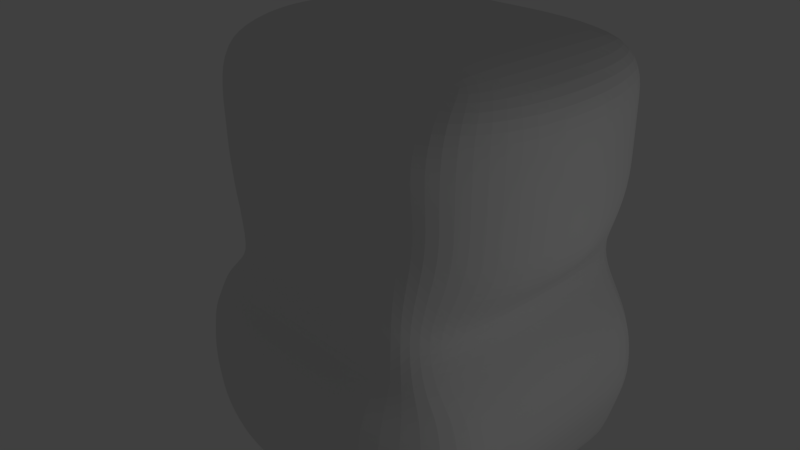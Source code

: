 # Source: gizmo3.blend  (saved by Blender 2.79.0; exported with 4.5.12 LTS)
import bpy
from mathutils import Matrix  # noqa: F401  (used for matrix-valued properties, if any)

bpy.ops.wm.read_factory_settings(use_empty=True)
scene = bpy.context.scene
scene.name = 'Scene'

# ---- collections
col_collection_1 = bpy.data.collections.new('Collection 1'); scene.collection.children.link(col_collection_1)

# ---- materials (node trees are filled in below, after node groups)
mat_material = bpy.data.materials.new('Material')
mat_material.alpha_threshold = 0.0
mat_material.use_transparent_shadow = False
mat_material.roughness = 0.5
mat_material.line_color = (0.0, 0.0, 0.0, 1.0)

# ---- material node trees

# ---- world
world_world = bpy.data.worlds.new('World'); scene.world = world_world
world_world.color = (0.05088, 0.05088, 0.05088)
world_world.use_sun_shadow = False
world_world.sun_shadow_jitter_overblur = 0.0
world_world.cycles.sampling_method = 'MANUAL'

# ---- cameras
cam_camera = bpy.data.cameras.new('Camera')
cam_camera.clip_end = 100.0
cam_camera.lens = 35.0
cam_camera.sensor_width = 32.0
cam_camera.sensor_height = 18.0
cam_camera.ortho_scale = 7.314
cam_camera.dof.focus_distance = 0.0
cam_camera.dof.aperture_fstop = 128.0

# ---- lights
light_lamp = bpy.data.lights.new('Lamp', 'POINT')
light_lamp.transmission_factor = 0.0
light_lamp.cutoff_distance = 30.0
light_lamp.energy = 100.0
light_lamp.shadow_buffer_clip_start = 1.001
light_lamp.shadow_soft_size = 0.1
light_lamp.shadow_maximum_resolution = 0.006
light_lamp.use_absolute_resolution = True

# ---- meshes
me_cube = bpy.data.meshes.new('Cube')
me_cube.from_pydata([(1.771, 2.86, -2.365), (1.595, -0.722, -2.365), (1.838, 2.441, 0.6769), (1.876, -0.3913, 0.6211), (0.0, 2.86, -2.365), (0.0, -1.0, -2.365), (0.0, 2.441, 0.7571), (0.0, -0.3913, 0.7992), (2.093, 2.86, -5.302), (2.093, -1.0, -5.302), (0.0, 2.86, -5.803), (0.0, -1.0, -5.803), (0.0, -1.045, -2.749), (2.036, 2.86, -2.749), (0.0, 2.86, -2.749), (2.036, -1.045, -2.749), (1.971, 2.721, -1.773), (1.757, -0.8016, -1.773), (0.0, 2.86, -1.712), (0.0, -1.0, -1.773), (0.0, -1.568, -3.994), (2.505, 2.86, -3.994), (2.505, -1.0, -3.994), (0.0, 2.86, -3.994), (1.771, 2.088, -2.365), (1.771, 1.316, -2.365), (1.771, 0.5438, -2.365), (1.771, -0.2281, -2.365), (2.049, 1.837, 0.6705), (2.049, 1.32, 0.6895), (2.049, 0.5438, 0.6895), (2.049, 0.1236, 0.6705), (0.0, 1.837, 0.9066), (0.0, 1.32, 0.9066), (0.0, 0.5438, 0.9066), (0.0, 0.04717, 0.9066), (2.093, 2.088, -5.302), (2.093, 1.316, -5.302), (2.093, 0.5438, -5.302), (2.093, -0.2281, -5.302), (0.0, -0.2281, -5.803), (0.0, 0.5438, -5.803), (0.0, 1.316, -5.803), (0.0, 2.088, -5.803), (2.036, -0.2281, -2.749), (2.036, 0.5438, -2.749), (2.036, 1.316, -2.749), (2.036, 2.088, -2.749), (2.231, 1.837, -1.773), (2.442, 1.32, -1.773), (2.397, 0.5438, -1.773), (2.224, -0.2281, -1.773), (2.505, -0.2281, -3.994), (2.505, 0.5438, -3.994), (2.505, 1.316, -3.994), (2.505, 2.088, -3.994), (2.125, 2.721, -1.188), (2.118, 2.721, -0.6644), (2.111, 2.721, -0.1408), (2.104, 2.721, 0.3744), (1.981, -0.8224, -1.188), (1.981, -0.8224, -0.6644), (1.981, -0.8224, -0.1408), (1.981, -0.7636, 0.3744), (0.0, 2.86, -1.188), (0.0, 2.86, -0.6644), (0.0, 2.86, -0.1408), (0.0, 2.86, 0.3829), (0.0, -0.7636, 0.3317), (0.0, -1.139, -0.1408), (0.0, -1.0, -0.6644), (0.0, -1.0, -1.188), (2.364, 1.837, 0.3744), (2.371, 1.837, -0.1408), (2.377, 1.837, -0.6644), (2.384, 1.837, -1.188), (2.496, 1.32, 0.3744), (2.503, 1.32, -0.1408), (2.51, 1.32, -0.6644), (2.516, 1.32, -1.188), (2.53, 0.5438, 0.3744), (2.537, 0.5438, -0.1408), (2.544, 0.5438, -0.6644), (2.551, 0.5438, -1.188), (2.357, -0.2281, 0.3744), (2.364, -0.2281, -0.1408), (2.371, -0.2281, -0.6644), (2.378, -0.2281, -1.188), (1.378, 2.86, -2.365), (0.4816, 2.86, -2.365), (1.378, -1.0, -2.365), (0.4816, -1.0, -2.365), (1.378, 2.441, 0.7571), (0.4816, 2.441, 0.7571), (1.378, -0.3913, 0.7992), (0.4816, -0.3913, 0.7992), (1.378, 2.86, -5.686), (0.4567, 2.86, -5.782), (1.378, -1.0, -5.686), (0.4567, -1.0, -5.782), (0.4816, -1.045, -2.749), (1.378, -1.045, -2.749), (1.378, 2.86, -2.749), (0.4816, 2.86, -2.749), (1.378, -1.0, -1.773), (0.4816, -1.0, -1.773), (1.378, 2.721, -1.712), (0.4816, 2.86, -1.712), (0.4816, -1.568, -3.994), (1.378, -1.568, -3.994), (1.378, 2.86, -3.994), (0.4816, 2.86, -3.994), (1.378, 2.088, -5.686), (0.4567, 2.088, -5.782), (1.378, 1.316, -5.686), (0.4567, 1.316, -5.782), (1.378, 0.5438, -5.686), (0.4567, 0.5438, -5.782), (1.378, -0.2281, -5.686), (0.4567, -0.2281, -5.782), (0.4816, 1.837, 0.9066), (1.378, 1.837, 0.9066), (0.4816, 1.32, 0.9066), (1.378, 1.32, 0.9066), (0.4816, 0.5438, 0.9066), (1.378, 0.5438, 0.9066), (0.4816, 0.04717, 0.9066), (1.378, 0.04717, 0.9066), (1.378, 2.86, 0.3829), (0.4816, 2.86, 0.3829), (1.378, 2.86, -0.1408), (0.4816, 2.86, -0.1408), (1.378, 2.86, -0.6644), (0.4816, 2.86, -0.6644), (1.378, 2.86, -1.188), (0.4816, 2.86, -1.188), (1.378, -0.9021, -1.188), (0.4816, -0.9613, -1.188), (1.378, -0.9021, -0.6644), (0.4816, -0.9613, -0.6644), (1.378, -1.041, -0.1408), (0.4816, -1.1, -0.1408), (1.378, -0.7636, 0.3317), (0.4816, -0.7636, 0.3317), (0.0, 2.86, -3.371), (0.0, -1.535, -3.371), (2.431, 2.86, -3.371), (2.431, -1.0, -3.371), (2.431, 2.088, -3.371), (2.431, 1.316, -3.371), (2.431, 0.5438, -3.371), (2.431, -0.2281, -3.371), (0.4816, 2.86, -3.371), (1.378, 2.86, -3.371), (1.378, -1.535, -3.371), (0.4816, -1.535, -3.371), (0.0, 2.86, -3.06), (0.0, -1.347, -3.06), (2.277, 2.86, -3.06), (2.277, -0.9473, -3.06), (2.277, 2.088, -3.06), (2.277, 1.316, -3.06), (2.277, 0.5438, -3.06), (2.277, -0.2281, -3.06), (0.4816, 2.86, -3.06), (1.378, 2.86, -3.06), (1.378, -1.347, -3.06), (0.4816, -1.347, -3.06), (0.0, -1.515, -4.492), (0.0, -1.339, -4.99), (2.367, 2.86, -4.492), (2.23, 2.86, -4.99), (2.367, -1.0, -4.492), (2.23, -1.0, -4.99), (0.0, 2.86, -4.99), (0.0, 2.86, -4.492), (2.367, 2.088, -4.492), (2.23, 2.088, -4.99), (2.367, 1.316, -4.492), (2.23, 1.316, -4.99), (2.367, 0.5438, -4.492), (2.23, 0.5438, -4.99), (2.367, -0.2281, -4.492), (2.23, -0.2281, -4.99), (1.378, -1.515, -4.492), (1.378, -1.339, -4.99), (0.4733, -1.515, -4.492), (0.465, -1.339, -4.99), (0.4733, 2.86, -4.492), (0.465, 2.86, -4.99), (1.378, 2.86, -4.492), (1.378, 2.86, -4.99)], [], [(84, 31, 3, 63), (107, 89, 4, 18), (143, 95, 7, 68), (126, 35, 7, 95), (191, 171, 8, 96), (119, 99, 11, 40), (183, 173, 9, 39), (187, 169, 11, 99), (91, 5, 12, 100), (27, 1, 15, 44), (88, 0, 13, 102), (91, 105, 19, 5), (135, 107, 18, 64), (27, 51, 17, 1), (155, 145, 20, 108), (151, 147, 22, 52), (153, 146, 21, 110), (146, 148, 55, 21), (148, 149, 54, 55), (149, 150, 53, 54), (150, 151, 52, 53), (0, 16, 48, 24), (24, 48, 49, 25), (25, 49, 50, 26), (26, 50, 51, 27), (0, 24, 47, 13), (24, 25, 46, 47), (25, 26, 45, 46), (26, 27, 44, 45), (171, 177, 36, 8), (177, 179, 37, 36), (179, 181, 38, 37), (181, 183, 39, 38), (97, 113, 43, 10), (113, 115, 42, 43), (115, 117, 41, 42), (117, 119, 40, 41), (93, 6, 32, 120), (120, 32, 33, 122), (122, 33, 34, 124), (124, 34, 35, 126), (59, 2, 28, 72), (72, 28, 29, 76), (76, 29, 30, 80), (80, 30, 31, 84), (50, 83, 87, 51), (83, 82, 86, 87), (82, 81, 85, 86), (81, 80, 84, 85), (49, 79, 83, 50), (79, 78, 82, 83), (78, 77, 81, 82), (77, 76, 80, 81), (48, 75, 79, 49), (75, 74, 78, 79), (74, 73, 77, 78), (73, 72, 76, 77), (16, 56, 75, 48), (56, 57, 74, 75), (57, 58, 73, 74), (58, 59, 72, 73), (93, 129, 67, 6), (129, 131, 66, 67), (131, 133, 65, 66), (133, 135, 64, 65), (105, 137, 71, 19), (137, 139, 70, 71), (139, 141, 69, 70), (141, 143, 68, 69), (51, 87, 60, 17), (87, 86, 61, 60), (86, 85, 62, 61), (85, 84, 63, 62), (62, 63, 142, 140), (140, 142, 143, 141), (61, 62, 140, 138), (138, 140, 141, 139), (60, 61, 138, 136), (136, 138, 139, 137), (17, 60, 136, 104), (104, 136, 137, 105), (57, 56, 134, 132), (132, 134, 135, 133), (58, 57, 132, 130), (130, 132, 133, 131), (59, 58, 130, 128), (128, 130, 131, 129), (2, 59, 128, 92), (92, 128, 129, 93), (30, 125, 127, 31), (125, 124, 126, 127), (29, 123, 125, 30), (123, 122, 124, 125), (28, 121, 123, 29), (121, 120, 122, 123), (2, 92, 121, 28), (92, 93, 120, 121), (38, 39, 118, 116), (116, 118, 119, 117), (37, 38, 116, 114), (114, 116, 117, 115), (36, 37, 114, 112), (112, 114, 115, 113), (8, 36, 112, 96), (96, 112, 113, 97), (144, 152, 111, 23), (152, 153, 110, 111), (147, 154, 109, 22), (154, 155, 108, 109), (56, 16, 106, 134), (134, 106, 107, 135), (1, 17, 104, 90), (90, 104, 105, 91), (4, 89, 103, 14), (89, 88, 102, 103), (1, 90, 101, 15), (90, 91, 100, 101), (173, 185, 98, 9), (185, 187, 99, 98), (39, 9, 98, 118), (118, 98, 99, 119), (174, 189, 97, 10), (189, 191, 96, 97), (31, 127, 94, 3), (127, 126, 95, 94), (63, 3, 94, 142), (142, 94, 95, 143), (16, 0, 88, 106), (106, 88, 89, 107), (166, 167, 155, 154), (159, 166, 154, 147), (164, 165, 153, 152), (156, 164, 152, 144), (162, 163, 151, 150), (161, 162, 150, 149), (160, 161, 149, 148), (158, 160, 148, 146), (165, 158, 146, 153), (163, 159, 147, 151), (167, 157, 145, 155), (100, 12, 157, 167), (44, 15, 159, 163), (102, 13, 158, 165), (13, 47, 160, 158), (47, 46, 161, 160), (46, 45, 162, 161), (45, 44, 163, 162), (14, 103, 164, 156), (103, 102, 165, 164), (15, 101, 166, 159), (101, 100, 167, 166), (111, 110, 190, 188), (188, 190, 191, 189), (23, 111, 188, 175), (175, 188, 189, 174), (109, 108, 186, 184), (184, 186, 187, 185), (22, 109, 184, 172), (172, 184, 185, 173), (53, 52, 182, 180), (180, 182, 183, 181), (54, 53, 180, 178), (178, 180, 181, 179), (55, 54, 178, 176), (176, 178, 179, 177), (21, 55, 176, 170), (170, 176, 177, 171), (108, 20, 168, 186), (186, 168, 169, 187), (52, 22, 172, 182), (182, 172, 173, 183), (110, 21, 170, 190), (190, 170, 171, 191)])
me_cube.materials.append(mat_material)
me_cube.use_remesh_preserve_volume = False
me_cube.use_remesh_preserve_attributes = False
me_cube.use_mirror_vertex_groups = False
me_cube.update()

# ---- objects
ob_cube = bpy.data.objects.new('Cube', me_cube)
ob_lamp = bpy.data.objects.new('Lamp', light_lamp)
ob_camera = bpy.data.objects.new('Camera', cam_camera)

# ---- transforms, parenting, visibility, modifiers, constraints
ob_cube.location = (0.0, 0.0, 7.321)
ob_cube.lock_rotations_4d = False
ob_cube.empty_display_type = 'ARROWS'
ob_cube.lineart.crease_threshold = 0.0
_m = ob_cube.modifiers.new('Mirror', 'MIRROR')
_m.use_mirror_merge = False
_m = ob_cube.modifiers.new('Subsurf', 'SUBSURF')
_m.uv_smooth = 'PRESERVE_CORNERS'
_m.quality = 2
_m.show_only_control_edges = False
ob_lamp.location = (9.558, 1.005, 5.904)
ob_lamp.rotation_euler = (0.6503, 0.05522, 1.866)
ob_lamp.lock_rotations_4d = False
ob_lamp.empty_display_type = 'ARROWS'
ob_lamp.color = (0.0, 0.0, 0.0, 0.0)
ob_lamp.lineart.crease_threshold = 0.0
ob_camera.location = (7.481, -6.508, 10.57)
ob_camera.rotation_euler = (1.109, 0.0, 0.8149)
ob_camera.lock_rotations_4d = False
ob_camera.empty_display_type = 'ARROWS'
ob_camera.color = (0.0, 0.0, 0.0, 0.0)
ob_camera.display_type = 'WIRE'
ob_camera.lineart.crease_threshold = 0.0

# ---- collection membership
col_collection_1.objects.link(ob_cube)
col_collection_1.objects.link(ob_lamp)
col_collection_1.objects.link(ob_camera)

# ---- scene / render settings (as saved in the file)
scene.camera = ob_camera
scene.frame_start = 1; scene.frame_end = 250; scene.frame_set(1)
scene.render.engine = 'BLENDER_EEVEE_NEXT'
scene.render.resolution_percentage = 50
scene.render.dither_intensity = 0.0
scene.cycles.use_denoising = False
scene.cycles.samples = 128
scene.cycles.sampling_pattern = 'TABULATED_SOBOL'
scene.cycles.use_adaptive_sampling = False
scene.cycles.use_light_tree = False
scene.cycles.blur_glossy = 0.0
scene.cycles.sample_clamp_indirect = 0.0
scene.view_settings.view_transform = 'Standard'
bpy.context.view_layer.update()
